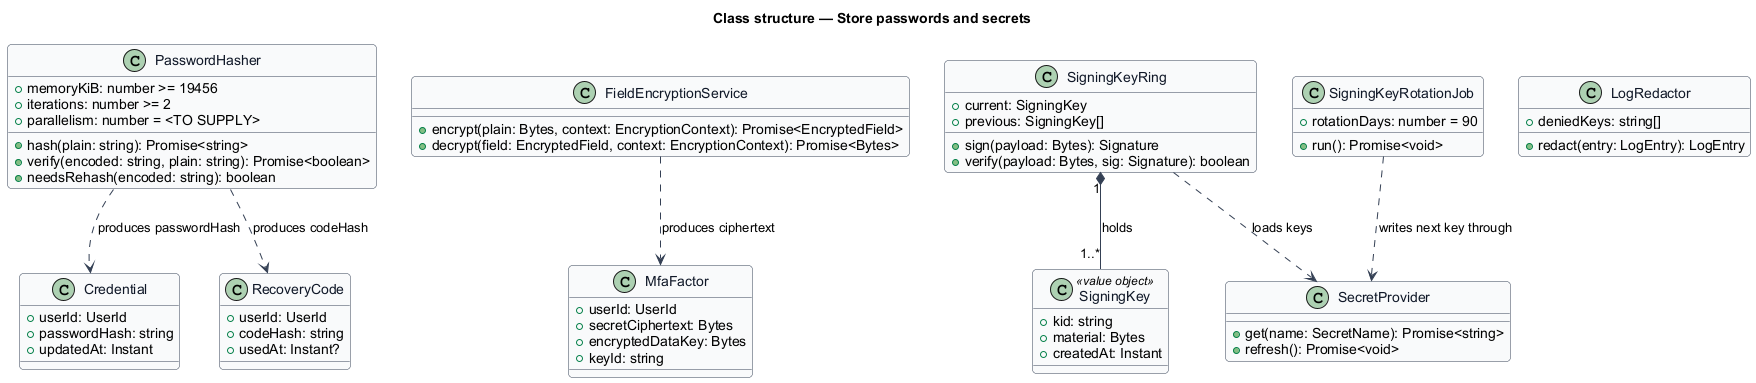

The diagram above was rendered by PlantUML. Its source (embedded in the PNG):
@startuml
' --- shared skin header ---
skinparam backgroundColor #FFFFFF
skinparam shadowing false
skinparam roundcorner 8
skinparam defaultFontName Arial
skinparam ArrowColor #344054
skinparam class {
  BorderColor #344054
  FontColor #101828
  BackgroundColor #F9FAFB
}
' --------------------------
title Class structure — Store passwords and secrets

class PasswordHasher {
  +memoryKiB: number >= 19456
  +iterations: number >= 2
  +parallelism: number = <TO SUPPLY>
  +hash(plain: string): Promise<string>
  +verify(encoded: string, plain: string): Promise<boolean>
  +needsRehash(encoded: string): boolean
}
class Credential {
  +userId: UserId
  +passwordHash: string
  +updatedAt: Instant
}
class MfaFactor {
  +userId: UserId
  +secretCiphertext: Bytes
  +encryptedDataKey: Bytes
  +keyId: string
}
class RecoveryCode {
  +userId: UserId
  +codeHash: string
  +usedAt: Instant?
}
class FieldEncryptionService {
  +encrypt(plain: Bytes, context: EncryptionContext): Promise<EncryptedField>
  +decrypt(field: EncryptedField, context: EncryptionContext): Promise<Bytes>
}
class SecretProvider {
  +get(name: SecretName): Promise<string>
  +refresh(): Promise<void>
}
class SigningKey <<value object>> {
  +kid: string
  +material: Bytes
  +createdAt: Instant
}
class SigningKeyRing {
  +current: SigningKey
  +previous: SigningKey[]
  +sign(payload: Bytes): Signature
  +verify(payload: Bytes, sig: Signature): boolean
}
class SigningKeyRotationJob {
  +rotationDays: number = 90
  +run(): Promise<void>
}
class LogRedactor {
  +deniedKeys: string[]
  +redact(entry: LogEntry): LogEntry
}
PasswordHasher ..> Credential : produces passwordHash
PasswordHasher ..> RecoveryCode : produces codeHash
FieldEncryptionService ..> MfaFactor : produces ciphertext
SigningKeyRing ..> SecretProvider : loads keys
SigningKeyRing "1" *-- "1..*" SigningKey : holds
SigningKeyRotationJob ..> SecretProvider : writes next key through
@enduml